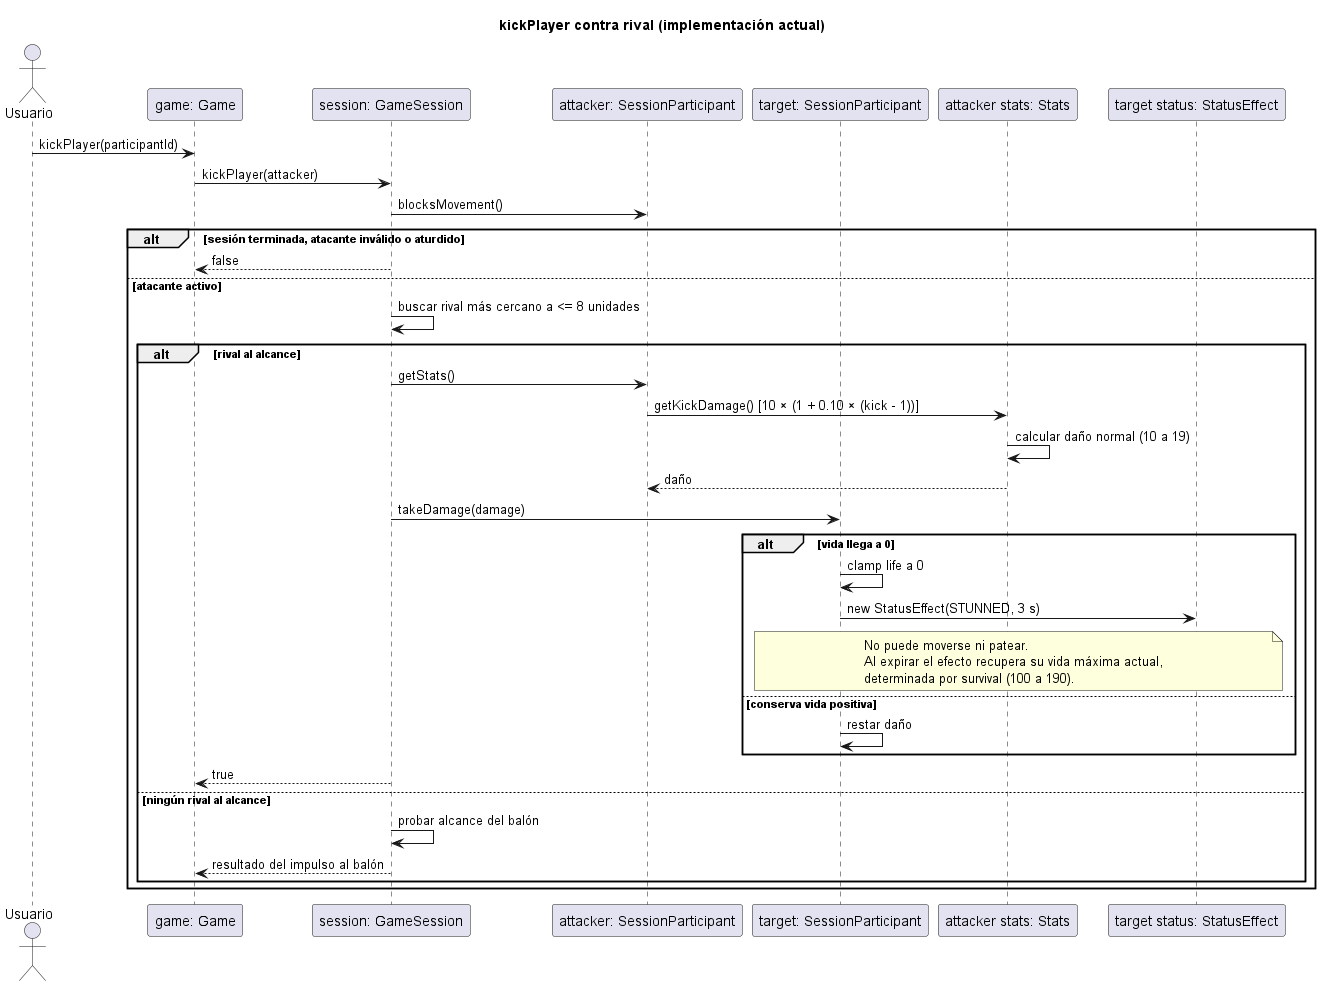

The diagram above was rendered by PlantUML. Its source (embedded in the PNG):
@startuml
title kickPlayer contra rival (implementación actual)
actor Usuario
participant "game: Game" as G
participant "session: GameSession" as S
participant "attacker: SessionParticipant" as A
participant "target: SessionParticipant" as T
participant "attacker stats: Stats" as ST
participant "target status: StatusEffect" as E
Usuario -> G: kickPlayer(participantId)
G -> S: kickPlayer(attacker)
S -> A: blocksMovement()
alt sesión terminada, atacante inválido o aturdido
  S --> G: false
else atacante activo
  S -> S: buscar rival más cercano a <= 8 unidades
  alt rival al alcance
    S -> A: getStats()
    A -> ST: getKickDamage() [10 × (1 + 0.10 × (kick - 1))]
    ST -> ST: calcular daño normal (10 a 19)
    ST --> A: daño
    S -> T: takeDamage(damage)
    alt vida llega a 0
      T -> T: clamp life a 0
      T -> E: new StatusEffect(STUNNED, 3 s)
      note over T,E
        No puede moverse ni patear.
        Al expirar el efecto recupera su vida máxima actual,
        determinada por survival (100 a 190).
      end note
    else conserva vida positiva
      T -> T: restar daño
    end
    S --> G: true
  else ningún rival al alcance
    S -> S: probar alcance del balón
    S --> G: resultado del impulso al balón
  end
end
@enduml